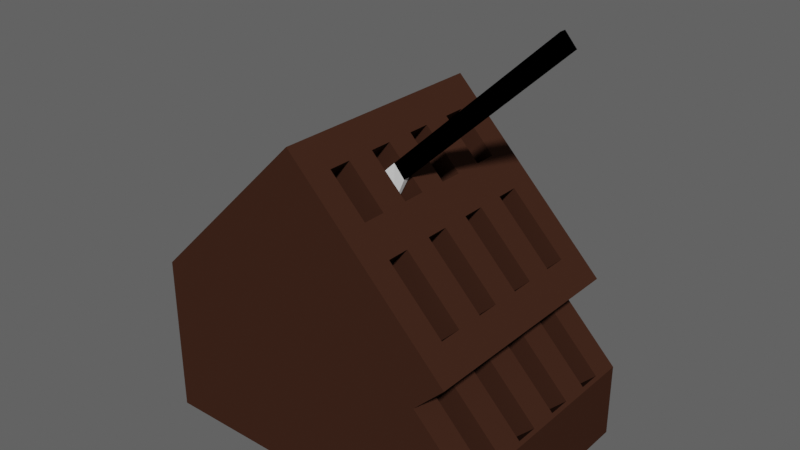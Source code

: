 # Source: KnifeBlockWithKnifeIn.blend  (saved by Blender 2.83.19; exported with 4.5.12 LTS)
import bpy
from mathutils import Matrix  # noqa: F401  (used for matrix-valued properties, if any)

bpy.ops.wm.read_factory_settings(use_empty=True)
scene = bpy.context.scene
scene.name = 'Scene'

# ---- collections
col_collection = bpy.data.collections.new('Collection'); scene.collection.children.link(col_collection)

# ---- materials (node trees are filled in below, after node groups)
mat_metal = bpy.data.materials.new('Metal')
mat_metal.use_transparent_shadow = False
mat_metal.diffuse_color = (1.0, 1.0, 1.0, 1.0)
mat_metal.roughness = 0.709
mat_metal.specular_intensity = 1.0
mat_metal.metallic = 1.0
mat_handle = bpy.data.materials.new('Handle')
mat_handle.use_transparent_shadow = False
mat_handle.diffuse_color = (0.0, 0.0, 0.0, 1.0)
mat_handle.roughness = 1.0
mat_handle.specular_intensity = 0.0
mat_material = bpy.data.materials.new('Material')
mat_material.use_transparent_shadow = False
mat_material.diffuse_color = (0.04955, 0.02051, 0.01261, 1.0)
mat_material.roughness = 0.1
mat_material.specular_intensity = 1.0

# ---- material node trees

# ---- world
world_world = bpy.data.worlds.new('World'); scene.world = world_world
world_world.use_nodes = True; world_world.node_tree.nodes.clear()
_N = world_world.node_tree.nodes; _L = world_world.node_tree.links
n0 = _N.new('ShaderNodeOutputWorld'); n0.name = 'World Output'; n0.location = (300, 300)
n1 = _N.new('ShaderNodeEmission'); n1.name = 'Emission'; n1.location = (10, 300)
n1.inputs[1].default_value = 0.1
_L.new(n1.outputs[0], n0.inputs[0])
n0.is_active_output = True
world_world.color = (0.05088, 0.05088, 0.05088)
world_world.use_sun_shadow = False
world_world.sun_shadow_jitter_overblur = 0.0

# ---- meshes
me_knife = bpy.data.meshes.new('Knife')
me_knife.from_pydata([(-3.6, -1.044, -0.276), (-3.6, 0.2089, -0.2207), (-1.6, -1.839, -0.1371), (-19.6, -1.044, -0.276), (-19.6, 0.2089, -0.2207), (-19.6, 0.2089, 0.2793), (-1.6, -1.839, 0.1129), (-3.6, -1.044, 0.224), (-3.6, 0.2089, 0.2793), (-19.6, -1.044, 0.224), (13.32, -1.164e-10, -0.03826), (13.32, -1.164e-10, 0.005918), (13.32, -1.164e-10, -0.03311), (13.32, -1.164e-10, 0.004573), (13.82, -1.164e-10, -0.01522), (-3.6, 0.05737, -0.02525), (-3.6, 0.05737, 0.07053), (-19.5, 0.05809, 0.07152), (-19.5, 0.05665, -0.02432), (-19.5, -0.8921, 0.02767), (-19.5, -0.8936, -0.06817), (-3.6, -0.8929, 0.0286), (-3.6, -0.8929, -0.06718)], [], [(8, 7, 0, 1, 15, 22, 21, 16), (2, 6, 7, 0), (2, 10, 13, 6), (1, 4, 5, 8), (10, 12, 1, 8, 11, 14), (9, 5, 4, 3), (7, 9, 3, 0), (13, 11, 8, 7, 6), (2, 0, 1), (0, 3, 4, 1), (5, 9, 7, 8), (15, 16, 17, 18), (19, 20, 18, 17), (21, 22, 20, 19), (22, 15, 18, 20), (17, 16, 21, 19), (11, 13, 10, 14), (1, 8, 16, 15), (10, 2, 1, 12)])
me_knife.polygons.foreach_set('material_index', [0, 0, 0, 1, 0, 1, 1, 0, 0, 1, 1, 1, 1, 1, 1, 1, 0, 0, 0])
_uv = me_knife.uv_layers.new(name='UVMap')
_uv.uv.foreach_set('vector', [0.5, 0.25, 0.5, 1.0, 0.375, 1.0, 0.375, 0.25, 0.375, 0.25, 0.375, 1.0, 0.5, 1.0, 0.5, 0.25, 0.375, 0.75, 0.5, 0.75, 0.5, 1.0, 0.375, 1.0, 0.375, 0.75, 0.06424, 0.1285, 0.08566, 0.1285, 0.5, 0.75, 0.375, 0.25, 0.375, 0.25, 0.5, 0.25, 0.5, 0.25, 0.06424, 0.1285, 0.07227, 0.09636, 0.375, 0.25, 0.5, 0.25, 0.09636, 0.09636, 0.06424, 0.1285, 0.5, 0.0, 0.5, 0.25, 0.375, 0.25, 0.375, 0.0, 0.5, 1.0, 0.5, 1.0, 0.375, 1.0, 0.375, 1.0, 0.08566, 0.1285, 0.09636, 0.09636, 0.5, 0.25, 0.5, 1.0, 0.5, 0.75, 0.375, 0.75, 0.375, 1.0, 0.375, 0.25, 0.375, 1.0, 0.375, 0.0, 0.375, 0.25, 0.375, 0.25, 0.5, 0.25, 0.5, 0.0, 0.5, 1.0, 0.5, 0.25, 0.375, 0.25, 0.5, 0.25, 0.5, 0.25, 0.375, 0.25, 0.5, 0.0, 0.375, 0.0, 0.375, 0.25, 0.5, 0.25, 0.5, 1.0, 0.375, 1.0, 0.375, 1.0, 0.5, 1.0, 0.375, 1.0, 0.375, 0.25, 0.375, 0.25, 0.375, 0.0, 0.5, 0.25, 0.5, 0.25, 0.5, 1.0, 0.5, 0.0, 0.09636, 0.09636, 0.08566, 0.1285, 0.06424, 0.1285, 0.09636, 0.09636, 0.375, 0.25, 0.5, 0.25, 0.5, 0.25, 0.375, 0.25, 0.06424, 0.1285, 0.375, 0.75, 0.375, 0.25, 0.0, 0.0])
me_knife.materials.append(mat_metal)
me_knife.materials.append(mat_handle)
me_knife.use_remesh_fix_poles = True
me_knife.use_remesh_preserve_attributes = False
me_knife.use_mirror_vertex_groups = False
me_knife.update()
me_knifeblock = bpy.data.meshes.new('KnifeBlock')
me_knifeblock.from_pydata([(0.04133, -1.0, 1.33), (0.04133, 1.0, 1.33), (1.677, 1.0, -0.8352), (1.456, -1.0, -0.08391), (1.677, -1.0, -0.8352), (1.456, 1.0, -0.08391), (1.19, 1.0, -0.3491), (1.677, -1.0, -1.498), (1.19, -1.0, -0.3491), (1.677, 1.0, -1.498), (-1.373, -1.0, -0.08391), (-1.373, 1.0, -1.498), (-1.373, -1.0, -1.498), (-1.373, 1.0, -0.08391), (1.279, 1.0, 0.09287), (0.04133, 0.1111, 1.33), (0.04133, 0.3333, 1.33), (1.456, -0.1111, -0.08391), (1.456, -0.7778, -0.08391), (1.677, 0.7778, -0.8352), (1.677, 0.3333, -0.8352), (1.677, -0.1111, -0.8352), (1.677, -0.3333, -0.8352), (1.677, -0.5556, -0.8352), (1.677, -0.7778, -0.8352), (1.19, 0.7778, -0.3491), (1.19, 0.3333, -0.3491), (0.7484, 0.3333, 0.6232), (0.7484, -0.1111, 0.6232), (0.2181, -0.3333, 1.154), (1.652, 0.7667, -0.8109), (1.652, 0.5667, -0.8109), (1.652, 0.3222, -0.8109), (1.652, 0.1222, -0.8109), (1.652, -0.1222, -0.8109), (1.652, -0.3222, -0.8109), (1.652, -0.5667, -0.8109), (1.652, -0.7667, -0.8109), (1.215, 0.7667, -0.3734), (1.215, 0.5667, -0.3734), (1.215, 0.3222, -0.3734), (1.215, 0.1222, -0.3734), (1.215, -0.1222, -0.3734), (1.215, -0.3222, -0.3734), (1.215, -0.5667, -0.3734), (1.215, -0.7667, -0.3734), (1.033, 0.7667, -1.43), (1.033, 0.5667, -1.43), (1.033, 0.3222, -1.43), (1.033, 0.1222, -1.43), (1.033, -0.1222, -1.43), (1.033, -0.3222, -1.43), (1.033, -0.5667, -1.43), (1.033, -0.7667, -1.43), (0.596, 0.7667, -0.9921), (0.596, 0.5667, -0.9921), (0.596, 0.3222, -0.9921), (0.596, 0.1222, -0.9921), (0.596, -0.1222, -0.9921), (0.596, -0.3222, -0.9921), (0.596, -0.5667, -0.9921), (0.596, -0.7667, -0.9921), (1.252, 0.7667, 0.1194), (1.252, 0.5667, 0.1194), (1.252, 0.3222, 0.1194), (1.252, 0.1222, 0.1194), (1.252, -0.1222, 0.1194), (1.252, -0.3222, 0.1194), (1.252, -0.5667, 0.1194), (1.252, -0.7667, 0.1194), (1.093, 0.7667, 0.2785), (1.093, 0.3222, 0.2785), (1.093, -0.5667, 0.2785), (0.775, 0.7667, 0.5967), (0.775, 0.5667, 0.5967), (0.775, 0.3222, 0.5967), (0.775, 0.1222, 0.5967), (0.775, -0.1222, 0.5967), (0.775, -0.3222, 0.5967), (0.775, -0.5667, 0.5967), (0.775, -0.7667, 0.5967), (0.554, 0.7667, 0.8177), (0.554, 0.5667, 0.8177), (0.554, 0.3222, 0.8177), (0.554, 0.1222, 0.8177), (0.554, -0.1222, 0.8177), (0.554, -0.3222, 0.8177), (0.554, -0.5667, 0.8177), (0.554, -0.7667, 0.8177), (0.3949, 0.3222, 0.9768), (0.2358, 0.7667, 1.136), (0.2358, 0.5667, 1.136), (0.2358, 0.3222, 1.136), (0.2358, 0.1222, 1.136), (0.2358, -0.1222, 1.136), (0.2358, -0.3222, 1.136), (0.2358, -0.5667, 1.136), (0.2358, -0.7667, 1.136), (-0.2503, 0.7667, -1.383), (-0.2503, 0.5667, -1.383), (-0.2503, 0.3222, -1.383), (-0.2503, 0.1222, -1.383), (-0.2503, -0.1222, -1.383), (-0.2503, -0.3222, -1.383), (-0.2503, -0.5667, -1.383), (-0.2503, -0.7667, -1.383), (-0.7276, 0.7667, -0.9059), (-0.7276, 0.5667, -0.9059), (-0.7276, 0.3222, -0.9059), (-0.7276, 0.1222, -0.9059), (-0.7276, -0.1222, -0.9059), (-0.7276, -0.3222, -0.9059), (-0.7276, -0.5667, -0.9059), (-0.7276, -0.7667, -0.9059), (-0.9486, 0.7667, -0.6849), (-0.9486, 0.5667, -0.6849), (-0.9486, 0.3222, -0.6849), (-0.9486, 0.1222, -0.6849), (-0.9486, -0.1222, -0.6849), (-0.9486, -0.3222, -0.6849), (-0.9486, -0.5667, -0.6849), (-0.9486, -0.7667, -0.6849), (-1.267, 0.7667, -0.3668), (-1.267, 0.5667, -0.3668), (-1.267, 0.3222, -0.3668), (-1.267, 0.1222, -0.3668), (-1.267, -0.1222, -0.3668), (-1.267, -0.3222, -0.3668), (-1.267, -0.5667, -0.3668), (-1.267, -0.7667, -0.3668)], [], [(1, 14, 5, 6, 2, 9, 11, 13), (85, 94, 126, 118), (8, 3, 0, 10, 12, 7, 4), (87, 96, 128, 120), (74, 63, 99, 107), (74, 73, 14, 1, 16, 15, 29, 95, 94, 85, 28, 78, 77, 76, 75, 27, 84, 93, 92, 89, 91, 90, 81, 82), (19, 30, 31, 39, 38, 25, 26, 40, 32, 20), (70, 73, 106, 98, 62), (10, 0, 15, 16, 1, 13), (26, 8, 4, 24, 37, 45, 44, 36, 23, 22, 35, 43, 42, 34, 21, 20, 32, 33, 41, 40), (26, 25, 6, 5, 17, 18, 3, 8), (95, 86, 119, 127), (9, 2, 19, 20, 21, 22, 23, 24, 4, 7), (22, 21, 34, 35), (69, 105, 113, 80), (12, 10, 13, 11), (12, 11, 9, 7), (25, 38, 30, 19, 2, 6), (76, 65, 101, 109), (40, 41, 57, 56), (41, 33, 49, 57), (38, 39, 55, 54), (34, 42, 58, 50), (88, 0, 3, 69, 80, 87), (24, 23, 36, 37), (53, 52, 60, 61), (51, 50, 58, 59), (49, 48, 56, 57), (47, 46, 54, 55), (32, 40, 56, 48), (42, 43, 59, 58), (39, 31, 47, 55), (44, 45, 61, 60), (31, 30, 46, 47), (30, 38, 54, 46), (45, 37, 53, 61), (33, 32, 48, 49), (36, 44, 60, 52), (35, 34, 50, 51), (43, 35, 51, 59), (37, 36, 52, 53), (78, 67, 103, 111), (83, 89, 92, 124, 116), (93, 84, 117, 125), (0, 88, 97, 96, 87, 80, 79, 72, 68, 69, 3, 18, 17, 5, 14, 73, 70, 62, 63, 74, 82, 91, 89, 83, 84, 27, 75, 71, 64, 65, 76, 77, 66, 67, 78, 28, 85, 86, 95, 29, 15), (72, 79, 112, 104, 68), (91, 82, 115, 123), (114, 122, 123, 115), (116, 124, 125, 117), (98, 106, 107, 99), (100, 108, 109, 101), (102, 110, 111, 103), (104, 112, 113, 105), (120, 128, 129, 121), (118, 126, 127, 119), (77, 110, 102, 66), (81, 90, 122, 114), (63, 62, 98, 99), (65, 64, 100, 101), (71, 75, 108, 100, 64), (67, 66, 102, 103), (97, 88, 121, 129), (69, 68, 104, 105), (73, 74, 107, 106), (75, 76, 109, 108), (77, 78, 111, 110), (79, 80, 113, 112), (82, 81, 114, 115), (84, 83, 116, 117), (86, 85, 118, 119), (88, 87, 120, 121), (90, 91, 123, 122), (92, 93, 125, 124), (94, 95, 127, 126), (96, 97, 129, 128)])
_uv = me_knifeblock.uv_layers.new(name='UVMap')
_uv.uv.foreach_set('vector', [0.625, 0.25, 0.625, 0.4688, 0.625, 0.5, 0.5781, 0.5, 0.5781, 0.5, 0.5441, 0.4754, 0.4286, 0.3214, 0.5, 0.25, 0.7812, 0.6389, 0.8438, 0.6389, 0.8438, 0.6389, 0.7812, 0.6389, 0.5781, 0.75, 0.625, 0.75, 0.625, 1.0, 0.5, 1.0, 0.4286, 0.9286, 0.5441, 0.7746, 0.5781, 0.75, 0.7812, 0.6944, 0.8437, 0.6944, 0.8437, 0.6944, 0.7812, 0.6944, 0.75, 0.5556, 0.6562, 0.5556, 0.6562, 0.5556, 0.75, 0.5556, 0.75, 0.5556, 0.75, 0.5278, 0.6562, 0.5, 0.875, 0.5, 0.875, 0.5833, 0.875, 0.6111, 0.8438, 0.6667, 0.8438, 0.6667, 0.8438, 0.6389, 0.7812, 0.6389, 0.75, 0.6389, 0.75, 0.6667, 0.75, 0.6389, 0.75, 0.6111, 0.75, 0.5833, 0.75, 0.5833, 0.7812, 0.6111, 0.8438, 0.6111, 0.8438, 0.5833, 0.8125, 0.5833, 0.8438, 0.5556, 0.8438, 0.5278, 0.7813, 0.5278, 0.7813, 0.5556, 0.5781, 0.5278, 0.5781, 0.5278, 0.5781, 0.5556, 0.5781, 0.5556, 0.5781, 0.5278, 0.5781, 0.5278, 0.5781, 0.5833, 0.5781, 0.5833, 0.5781, 0.5833, 0.5781, 0.5833, 0.6875, 0.5278, 0.75, 0.5278, 0.75, 0.5278, 0.6562, 0.5278, 0.6562, 0.5278, 0.5, 0.0, 0.625, 0.0, 0.625, 0.1389, 0.625, 0.1667, 0.625, 0.25, 0.5, 0.25, 0.5781, 0.5833, 0.5781, 0.75, 0.5781, 0.75, 0.5781, 0.7222, 0.5781, 0.7222, 0.5781, 0.7222, 0.5781, 0.6944, 0.5781, 0.6944, 0.5781, 0.6944, 0.5781, 0.6667, 0.5781, 0.6667, 0.5781, 0.6667, 0.5781, 0.6389, 0.5781, 0.6389, 0.5781, 0.6389, 0.5781, 0.5833, 0.5781, 0.5833, 0.5781, 0.6111, 0.5781, 0.6111, 0.5781, 0.5833, 0.5781, 0.5833, 0.5781, 0.5278, 0.5781, 0.5, 0.625, 0.5, 0.625, 0.6389, 0.625, 0.7222, 0.625, 0.75, 0.5781, 0.75, 0.8438, 0.6667, 0.7813, 0.6667, 0.7813, 0.6667, 0.8438, 0.6667, 0.5441, 0.4754, 0.5781, 0.5, 0.5781, 0.5278, 0.5781, 0.5833, 0.5781, 0.6389, 0.5781, 0.6667, 0.5781, 0.6944, 0.5781, 0.7222, 0.5781, 0.75, 0.5441, 0.7746, 0.5781, 0.6667, 0.5781, 0.6389, 0.5781, 0.6389, 0.5781, 0.6667, 0.6562, 0.7222, 0.6562, 0.7222, 0.75, 0.7222, 0.75, 0.7222, 0.4286, 0.9286, 0.5, 0.0, 0.5, 0.25, 0.4286, 0.3214, 0.4286, 0.2143, 0.4286, 0.3214, 0.5441, 0.4754, 0.5441, 0.6763, 0.5781, 0.5278, 0.5781, 0.5278, 0.5781, 0.5278, 0.5781, 0.5278, 0.5781, 0.5, 0.5781, 0.5, 0.75, 0.6111, 0.6562, 0.6111, 0.6562, 0.6111, 0.75, 0.6111, 0.5781, 0.5833, 0.5781, 0.6111, 0.5781, 0.6111, 0.5781, 0.5833, 0.5781, 0.6111, 0.5781, 0.6111, 0.5781, 0.6111, 0.5781, 0.6111, 0.5781, 0.5278, 0.5781, 0.5556, 0.5781, 0.5556, 0.5781, 0.5278, 0.5781, 0.6389, 0.5781, 0.6389, 0.5781, 0.6389, 0.5781, 0.6389, 0.7812, 0.7222, 0.875, 0.75, 0.625, 0.75, 0.6562, 0.7222, 0.75, 0.7222, 0.7812, 0.6944, 0.5781, 0.7222, 0.5781, 0.6944, 0.5781, 0.6944, 0.5781, 0.7222, 0.5781, 0.7222, 0.5781, 0.6944, 0.5781, 0.6944, 0.5781, 0.7222, 0.5781, 0.6667, 0.5781, 0.6389, 0.5781, 0.6389, 0.5781, 0.6667, 0.5781, 0.6111, 0.5781, 0.5833, 0.5781, 0.5833, 0.5781, 0.6111, 0.5781, 0.5556, 0.5781, 0.5278, 0.5781, 0.5278, 0.5781, 0.5556, 0.5781, 0.5833, 0.5781, 0.5833, 0.5781, 0.5833, 0.5781, 0.5833, 0.5781, 0.6389, 0.5781, 0.6667, 0.5781, 0.6667, 0.5781, 0.6389, 0.5781, 0.5556, 0.5781, 0.5556, 0.5781, 0.5556, 0.5781, 0.5556, 0.5781, 0.6944, 0.5781, 0.7222, 0.5781, 0.7222, 0.5781, 0.6944, 0.5781, 0.5556, 0.5781, 0.5278, 0.5781, 0.5278, 0.5781, 0.5556, 0.5781, 0.5278, 0.5781, 0.5278, 0.5781, 0.5278, 0.5781, 0.5278, 0.5781, 0.7222, 0.5781, 0.7222, 0.5781, 0.7222, 0.5781, 0.7222, 0.5781, 0.6111, 0.5781, 0.5833, 0.5781, 0.5833, 0.5781, 0.6111, 0.5781, 0.6944, 0.5781, 0.6944, 0.5781, 0.6944, 0.5781, 0.6944, 0.5781, 0.6667, 0.5781, 0.6389, 0.5781, 0.6389, 0.5781, 0.6667, 0.5781, 0.6667, 0.5781, 0.6667, 0.5781, 0.6667, 0.5781, 0.6667, 0.5781, 0.7222, 0.5781, 0.6944, 0.5781, 0.6944, 0.5781, 0.7222, 0.75, 0.6667, 0.6563, 0.6667, 0.6563, 0.6667, 0.75, 0.6667, 0.7813, 0.5833, 0.8125, 0.5833, 0.8438, 0.5833, 0.8438, 0.5833, 0.7813, 0.5833, 0.8438, 0.6111, 0.7812, 0.6111, 0.7812, 0.6111, 0.8438, 0.6111, 0.875, 0.75, 0.7812, 0.7222, 0.8438, 0.7222, 0.8437, 0.6944, 0.7812, 0.6944, 0.75, 0.7222, 0.75, 0.6944, 0.6875, 0.6944, 0.6562, 0.6944, 0.6562, 0.7222, 0.625, 0.75, 0.625, 0.7222, 0.625, 0.6389, 0.625, 0.5, 0.6562, 0.5, 0.75, 0.5278, 0.6875, 0.5278, 0.6562, 0.5278, 0.6562, 0.5556, 0.75, 0.5556, 0.7813, 0.5556, 0.8438, 0.5556, 0.8125, 0.5833, 0.7813, 0.5833, 0.7812, 0.6111, 0.75, 0.5833, 0.75, 0.5833, 0.6875, 0.5833, 0.6562, 0.5833, 0.6562, 0.6111, 0.75, 0.6111, 0.75, 0.6389, 0.6563, 0.6389, 0.6563, 0.6667, 0.75, 0.6667, 0.75, 0.6389, 0.7812, 0.6389, 0.7813, 0.6667, 0.8438, 0.6667, 0.8438, 0.6667, 0.875, 0.6111, 0.6875, 0.6944, 0.75, 0.6944, 0.75, 0.6944, 0.6562, 0.6944, 0.6562, 0.6944, 0.8438, 0.5556, 0.7813, 0.5556, 0.7813, 0.5556, 0.8438, 0.5556, 0.7813, 0.5278, 0.8438, 0.5278, 0.8438, 0.5556, 0.7813, 0.5556, 0.7813, 0.5833, 0.8438, 0.5833, 0.8438, 0.6111, 0.7812, 0.6111, 0.6562, 0.5278, 0.75, 0.5278, 0.75, 0.5556, 0.6562, 0.5556, 0.6562, 0.5833, 0.75, 0.5833, 0.75, 0.6111, 0.6562, 0.6111, 0.6563, 0.6389, 0.75, 0.6389, 0.75, 0.6667, 0.6563, 0.6667, 0.6562, 0.6944, 0.75, 0.6944, 0.75, 0.7222, 0.6562, 0.7222, 0.7812, 0.6944, 0.8437, 0.6944, 0.8438, 0.7222, 0.7812, 0.7222, 0.7812, 0.6389, 0.8438, 0.6389, 0.8438, 0.6667, 0.7813, 0.6667, 0.75, 0.6389, 0.75, 0.6389, 0.6563, 0.6389, 0.6563, 0.6389, 0.7813, 0.5278, 0.8438, 0.5278, 0.8438, 0.5278, 0.7813, 0.5278, 0.6562, 0.5556, 0.6562, 0.5278, 0.6562, 0.5278, 0.6562, 0.5556, 0.6562, 0.6111, 0.6562, 0.5833, 0.6562, 0.5833, 0.6562, 0.6111, 0.6875, 0.5833, 0.75, 0.5833, 0.75, 0.5833, 0.6562, 0.5833, 0.6562, 0.5833, 0.6563, 0.6667, 0.6563, 0.6389, 0.6563, 0.6389, 0.6563, 0.6667, 0.8438, 0.7222, 0.7812, 0.7222, 0.7812, 0.7222, 0.8438, 0.7222, 0.6562, 0.7222, 0.6562, 0.6944, 0.6562, 0.6944, 0.6562, 0.7222, 0.75, 0.5278, 0.75, 0.5556, 0.75, 0.5556, 0.75, 0.5278, 0.75, 0.5833, 0.75, 0.6111, 0.75, 0.6111, 0.75, 0.5833, 0.75, 0.6389, 0.75, 0.6667, 0.75, 0.6667, 0.75, 0.6389, 0.75, 0.6944, 0.75, 0.7222, 0.75, 0.7222, 0.75, 0.6944, 0.7813, 0.5556, 0.7813, 0.5278, 0.7813, 0.5278, 0.7813, 0.5556, 0.7812, 0.6111, 0.7813, 0.5833, 0.7813, 0.5833, 0.7812, 0.6111, 0.7813, 0.6667, 0.7812, 0.6389, 0.7812, 0.6389, 0.7813, 0.6667, 0.7812, 0.7222, 0.7812, 0.6944, 0.7812, 0.6944, 0.7812, 0.7222, 0.8438, 0.5278, 0.8438, 0.5556, 0.8438, 0.5556, 0.8438, 0.5278, 0.8438, 0.5833, 0.8438, 0.6111, 0.8438, 0.6111, 0.8438, 0.5833, 0.8438, 0.6389, 0.8438, 0.6667, 0.8438, 0.6667, 0.8438, 0.6389, 0.8437, 0.6944, 0.8438, 0.7222, 0.8438, 0.7222, 0.8437, 0.6944])
me_knifeblock.materials.append(mat_material)
me_knifeblock.use_remesh_fix_poles = True
me_knifeblock.use_remesh_preserve_attributes = False
me_knifeblock.use_mirror_vertex_groups = False
me_knifeblock.update()

# ---- objects
ob_knife = bpy.data.objects.new('Knife', me_knife)
ob_knifeblock = bpy.data.objects.new('KnifeBlock', me_knifeblock)

# ---- transforms, parenting, visibility, modifiers, constraints
ob_knife.parent = ob_knifeblock
ob_knife.matrix_parent_inverse = Matrix(((0.25, -0.0, 0.0, -0.0), (-0.0, 0.25, -0.0, 0.0), (0.0, -0.0, 0.25, -0.0), (-0.0, 0.0, -0.0, 1.0)))
ob_knife.location = (0.1951, -0.6428, 2.845)
ob_knife.rotation_euler = (4.712, 2.385, -6.283)
ob_knife.scale = (0.4625, 0.4625, 0.4625)
ob_knife.lineart.crease_threshold = 0.0
ob_knifeblock.location = (0.0, 0.0, 0.0)
ob_knifeblock.scale = (4.0, 4.0, 4.0)
ob_knifeblock.lineart.crease_threshold = 0.0

# ---- collection membership
col_collection.objects.link(ob_knife)
col_collection.objects.link(ob_knifeblock)

# ---- scene / render settings (as saved in the file)
scene.frame_start = 1; scene.frame_end = 250; scene.frame_set(1)
scene.render.engine = 'BLENDER_EEVEE_NEXT'
scene.cycles.use_denoising = False
scene.cycles.samples = 128
scene.cycles.sampling_pattern = 'TABULATED_SOBOL'
scene.cycles.use_adaptive_sampling = False
scene.cycles.use_light_tree = False
scene.view_settings.view_transform = 'Filmic'
bpy.context.view_layer.update()

# ---- added for rendering (the .blend has no active camera and no usable light): camera, sun
cam_auto = bpy.data.cameras.new('AutoCamera')
cam_auto.lens = 50.0
cam_auto.sensor_width = 36.0
cam_auto.clip_end = 1000.0
ob_auto_camera = bpy.data.objects.new('AutoCamera', cam_auto)
scene.collection.objects.link(ob_auto_camera)
ob_auto_camera.location = (20.7488, -23.7711, 17.4205)
ob_auto_camera.rotation_euler = (1.09748, -7.21219e-08, 0.694738)
scene.camera = ob_auto_camera
light_auto_sun = bpy.data.lights.new('AutoSun', 'SUN')
light_auto_sun.energy = 3.0
light_auto_sun.angle = 0.0523599
ob_auto_sun = bpy.data.objects.new('AutoSun', light_auto_sun)
scene.collection.objects.link(ob_auto_sun)
ob_auto_sun.rotation_euler = (0.872665, 0.174533, 0.523599)
bpy.context.view_layer.update()
